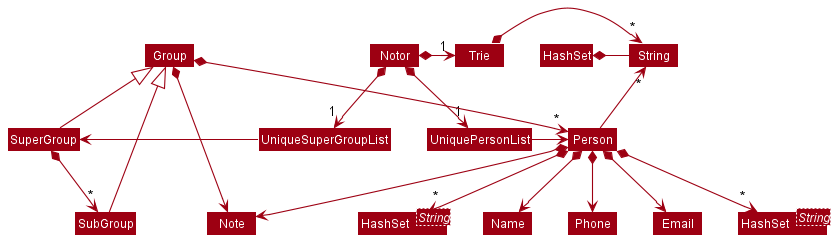

The diagram above was rendered by PlantUML. Its source (embedded in the PNG):
@startuml
!include style.puml
skinparam arrowThickness 1.1
skinparam arrowColor MODEL_COLOR
skinparam classBackgroundColor MODEL_COLOR

class "HashSet<String>" as DisplaySuperGroups MODEL_COLOR
class "HashSet<String>" as DisplaySubGroups MODEL_COLOR
HashSet *- String
Notor *-right-> "1" UniquePersonList
Notor *-right-> "1" UniqueSuperGroupList
Notor *-right-> "1" Trie
Trie -[hidden]down- UniquePersonList
Trie -[hidden]down- UniquePersonList

Trie *-right-> "*" String
UniquePersonList -right-> Person
UniqueSuperGroupList -right-> SuperGroup
SuperGroup  *--> "*" SubGroup

Group <|-- SuperGroup
Group <|-- SubGroup

Group  *--> "*" Person
Group *--> Note

Person -up-> "*" String

Person *--> Name
Person *--> Phone
Person *--> Email
Person *--> Note
Person *--> "*" DisplaySuperGroups
Person *--> "*" DisplaySubGroups

@enduml